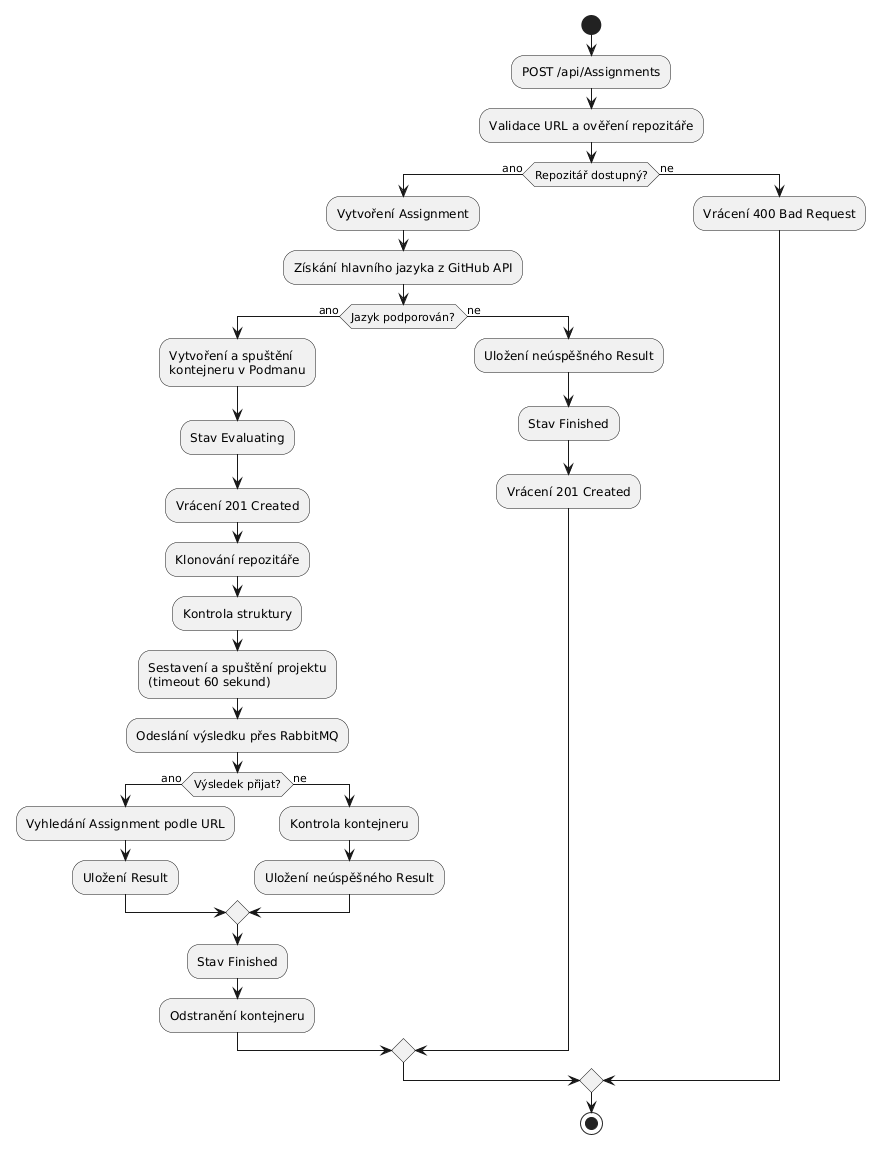

The diagram above was rendered by PlantUML. Its source (embedded in the PNG):
@startuml
start

:POST /api/Assignments;
:Validace URL a ověření repozitáře;

if (Repozitář dostupný?) then (ano)
    :Vytvoření Assignment;
    :Získání hlavního jazyka z GitHub API;

    if (Jazyk podporován?) then (ano)
        :Vytvoření a spuštění\nkontejneru v Podmanu;
        :Stav Evaluating;
        :Vrácení 201 Created;

        :Klonování repozitáře;
        :Kontrola struktury;
        :Sestavení a spuštění projektu\n(timeout 60 sekund);
        :Odeslání výsledku přes RabbitMQ;

        if (Výsledek přijat?) then (ano)
            :Vyhledání Assignment podle URL;
            :Uložení Result;
        else (ne)
            :Kontrola kontejneru;
            :Uložení neúspěšného Result;
        endif

        :Stav Finished;
        :Odstranění kontejneru;

    else (ne)
        :Uložení neúspěšného Result;
        :Stav Finished;
        :Vrácení 201 Created;
    endif

else (ne)
    :Vrácení 400 Bad Request;
endif

stop
@enduml